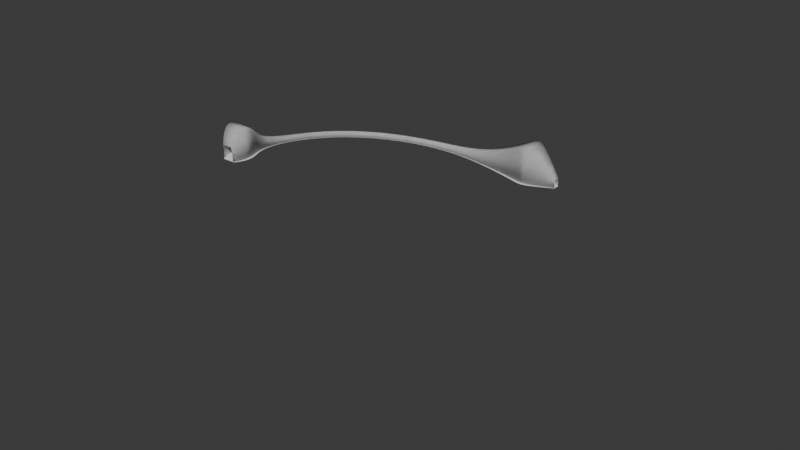 # Source: Level1Backup.blend  (saved by Blender 4.5.88; exported with 4.5.12 LTS)
import bpy
from mathutils import Matrix  # noqa: F401  (used for matrix-valued properties, if any)

bpy.ops.wm.read_factory_settings(use_empty=True)
scene = bpy.context.scene
scene.name = 'Scene'

# ---- collections
col_collection = bpy.data.collections.new('Collection'); scene.collection.children.link(col_collection)

# ---- world
world_world = bpy.data.worlds.new('World'); scene.world = world_world
world_world.use_nodes = True; world_world.node_tree.nodes.clear()
_N = world_world.node_tree.nodes; _L = world_world.node_tree.links
n0 = _N.new('ShaderNodeOutputWorld'); n0.name = 'World Output'; n0.location = (200, 100)
n1 = _N.new('ShaderNodeBackground'); n1.name = 'Background'; n1.location = (-200, 100)
n1.inputs[0].default_value = (0.05088, 0.05088, 0.05088, 1.0)
_L.new(n1.outputs[0], n0.inputs[0])
n0.is_active_output = True
world_world.color = (0.05088, 0.05088, 0.05088)
world_world.sun_shadow_jitter_overblur = 0.0

# ---- meshes
me_circle = bpy.data.meshes.new('Circle')
me_circle.from_pydata([(0.0, 1.0, 0.0), (-0.1951, 0.9808, 0.0), (-0.3827, 0.9239, 0.0), (-0.5556, 0.8315, 0.0), (-0.7071, 0.7071, 0.0), (-0.8315, 0.5556, 0.0), (-0.9239, 0.3827, 0.0), (-0.9808, 0.1951, 0.0), (-1.0, 0.0, 0.0), (-0.9808, -0.1951, 0.0), (-0.9239, -0.3827, 0.0), (-0.8315, -0.5556, 0.0), (-0.7071, -0.7071, 0.0), (-0.5556, -0.8315, 0.0), (-0.3827, -0.9239, 0.0), (-0.1951, -0.9808, 0.0), (0.0, -1.0, 0.0), (0.1951, -0.9808, 0.0), (0.3827, -0.9239, 0.0), (0.5556, -0.8315, 0.0), (0.7071, -0.7071, 0.0), (0.8315, -0.5556, 0.0), (0.9239, -0.3827, 0.0), (0.9808, -0.1951, 0.0), (1.0, 0.0, 0.0), (0.9808, 0.1951, 0.0), (0.9239, 0.3827, 0.0), (0.8315, 0.5556, 0.0), (0.7071, 0.7071, 0.0), (0.5556, 0.8315, 0.0), (0.3827, 0.9239, 0.0), (0.1951, 0.9808, 0.0)], [(1, 0), (2, 1), (3, 2), (4, 3), (5, 4), (6, 5), (7, 6), (8, 7), (9, 8), (10, 9), (11, 10), (12, 11), (13, 12), (14, 13), (15, 14), (16, 15), (17, 16), (18, 17), (19, 18), (20, 19), (21, 20), (22, 21), (23, 22), (24, 23), (25, 24), (26, 25), (27, 26), (28, 27), (29, 28), (30, 29), (31, 30), (0, 31)], [])
_uv = me_circle.uv_layers.new(name='UVMap')
_uv.uv.foreach_set('vector', [])
me_circle.update()

# ---- curves / text
cu_groundcrosssection = bpy.data.curves.new('GroundCrossSection', 'CURVE')
cu_groundcrosssection.dimensions = '3D'
_sp = cu_groundcrosssection.splines.new('POLY'); _sp.points.add(1)
_sp.points.foreach_set('co', [-1.0, -3.278e-07, 2.811e-08, 0.0, 1.0, 3.278e-07, 2.811e-08, 0.0])
_sp.order_u = 2
_sp.order_v = 0
_sp.resolution_v = 0
_sp.use_cyclic_u = True
_sp.use_endpoint_u = True
_sp.use_smooth = False
cu_groundcrosssection.fill_mode = 'FULL'
cu_wallcrosssection = bpy.data.curves.new('WallCrossSection', 'CURVE')
cu_wallcrosssection.dimensions = '3D'
_sp = cu_wallcrosssection.splines.new('POLY'); _sp.points.add(3)
_sp.points.foreach_set('co', [0.8, -0.02002, -2.607e-07, 0.0, 0.8, 2.204, -2.607e-07, 0.0, -0.7894, 2.204, 2.572e-07, 0.0, -0.7894, -0.02002, 2.572e-07, 0.0])
_sp.order_v = 0
_sp.resolution_v = 0
_sp.use_cyclic_u = True
_sp.use_endpoint_u = True
_sp.use_smooth = False
cu_wallcrosssection.fill_mode = 'FULL'
cu_nurbspath_004 = bpy.data.curves.new('NurbsPath.004', 'CURVE')
cu_nurbspath_004.dimensions = '3D'
_sp = cu_nurbspath_004.splines.new('NURBS'); _sp.points.add(9)
_sp.points.foreach_set('co', [-79.92, -86.7, 14.9, 1.0, -80.0, -80.0, 15.36, 1.0, -79.92, -75.64, 15.51, 1.0, -79.31, -58.26, 14.84, 1.0, -66.22, -28.44, 11.37, 1.0, -41.33, -5.814, 5.223, 1.0, -20.7, -1.112, 0.9209, 1.0, 0.0, 0.0, 0.0, 1.0, 0.0, 0.0, 0.0, 1.0, 11.85, 0.0, 0.0, 1.0])
_sp.points.foreach_set('radius', [2.777, 8.298, 1.0, 1.0, 1.0, 1.0, 1.487, 7.361, 7.361, 1.554])
_sp.points.foreach_set('tilt', [0.003249, 0.004682, 0.005534, 0.006251, 0.00078, 0.02897, 0.1383, 0.2028, 0.2028, 0.1787])
_sp.order_u = 5
_sp.order_v = 0
_sp.use_endpoint_u = True
cu_nurbspath_004.use_path = True
cu_nurbspath_004.bevel_mode = 'OBJECT'
cu_nurbspath_004.fill_mode = 'FULL'
cu_groundcrosssection_001 = bpy.data.curves.new('GroundCrossSection.001', 'CURVE')
cu_groundcrosssection_001.dimensions = '3D'
_sp = cu_groundcrosssection_001.splines.new('POLY'); _sp.points.add(1)
_sp.points.foreach_set('co', [-1.0, -3.278e-07, 2.811e-08, 0.0, 1.0, 3.278e-07, 2.811e-08, 0.0])
_sp.order_u = 2
_sp.order_v = 0
_sp.resolution_v = 0
_sp.use_cyclic_u = True
_sp.use_endpoint_u = True
_sp.use_smooth = False
cu_groundcrosssection_001.fill_mode = 'FULL'
cu_nurbspath_006 = bpy.data.curves.new('NurbsPath.006', 'CURVE')
cu_nurbspath_006.dimensions = '3D'
_sp = cu_nurbspath_006.splines.new('NURBS'); _sp.points.add(9)
_sp.points.foreach_set('co', [-79.92, -86.7, 14.9, 1.0, -80.0, -80.0, 15.36, 1.0, -79.92, -75.64, 15.51, 1.0, -79.31, -58.26, 14.84, 1.0, -66.22, -28.44, 11.37, 1.0, -41.33, -5.814, 5.223, 1.0, -20.7, -1.112, 0.9209, 1.0, 0.0, 0.0, 0.0, 1.0, 0.0, 0.0, 0.0, 1.0, 11.85, 0.0, 0.0, 1.0])
_sp.points.foreach_set('radius', [2.777, 8.298, 1.0, 1.0, 1.0, 1.0, 1.487, 7.361, 7.361, 1.554])
_sp.points.foreach_set('tilt', [0.003249, 0.004682, 0.005534, 0.006251, 0.00078, 0.02897, 0.1383, 0.2028, 0.2028, 0.1787])
_sp.order_u = 5
_sp.order_v = 0
_sp.use_endpoint_u = True
cu_nurbspath_006.use_path = True
cu_nurbspath_006.bevel_mode = 'OBJECT'
cu_nurbspath_006.fill_mode = 'FULL'
cu_wallcrosssection_002 = bpy.data.curves.new('WallCrossSection.002', 'CURVE')
cu_wallcrosssection_002.dimensions = '3D'
_sp = cu_wallcrosssection_002.splines.new('POLY'); _sp.points.add(3)
_sp.points.foreach_set('co', [0.8, -0.02002, -2.607e-07, 0.0, 0.8, 2.204, -2.607e-07, 0.0, -0.7894, 2.204, 2.572e-07, 0.0, -0.7894, -0.02002, 2.572e-07, 0.0])
_sp.order_v = 0
_sp.resolution_v = 0
_sp.use_cyclic_u = True
_sp.use_endpoint_u = True
_sp.use_smooth = False
cu_wallcrosssection_002.fill_mode = 'FULL'
cu_nurbspath_007 = bpy.data.curves.new('NurbsPath.007', 'CURVE')
cu_nurbspath_007.dimensions = '3D'
_sp = cu_nurbspath_007.splines.new('NURBS'); _sp.points.add(9)
_sp.points.foreach_set('co', [-79.92, -86.7, 14.9, 1.0, -80.0, -80.0, 15.36, 1.0, -79.92, -75.64, 15.51, 1.0, -79.31, -58.26, 14.84, 1.0, -66.22, -28.44, 11.37, 1.0, -41.33, -5.814, 5.223, 1.0, -20.7, -1.112, 0.9209, 1.0, 0.0, 0.0, 0.0, 1.0, 0.0, 0.0, 0.0, 1.0, 11.85, 0.0, 0.0, 1.0])
_sp.points.foreach_set('radius', [2.777, 8.298, 1.0, 1.0, 1.0, 1.0, 1.487, 7.361, 7.361, 1.554])
_sp.points.foreach_set('tilt', [0.003249, 0.004682, 0.005534, 0.006251, 0.00078, 0.02897, 0.1383, 0.2028, 0.2028, 0.1787])
_sp.order_u = 5
_sp.order_v = 0
_sp.use_endpoint_u = True
cu_nurbspath_007.use_path = True
cu_nurbspath_007.bevel_mode = 'OBJECT'
cu_nurbspath_007.fill_mode = 'FULL'
cu_wallcrosssection_003 = bpy.data.curves.new('WallCrossSection.003', 'CURVE')
cu_wallcrosssection_003.dimensions = '3D'
_sp = cu_wallcrosssection_003.splines.new('POLY'); _sp.points.add(3)
_sp.points.foreach_set('co', [0.8, -0.02002, -2.607e-07, 0.0, 0.8, 2.204, -2.607e-07, 0.0, -0.7894, 2.204, 2.572e-07, 0.0, -0.7894, -0.02002, 2.572e-07, 0.0])
_sp.order_v = 0
_sp.resolution_v = 0
_sp.use_cyclic_u = True
_sp.use_endpoint_u = True
_sp.use_smooth = False
cu_wallcrosssection_003.fill_mode = 'FULL'
cu_nurbspath_008 = bpy.data.curves.new('NurbsPath.008', 'CURVE')
cu_nurbspath_008.dimensions = '3D'
_sp = cu_nurbspath_008.splines.new('NURBS'); _sp.points.add(9)
_sp.points.foreach_set('co', [-79.92, -86.7, 14.9, 1.0, -80.0, -80.0, 15.36, 1.0, -79.92, -75.64, 15.51, 1.0, -79.31, -58.26, 14.84, 1.0, -66.22, -28.44, 11.37, 1.0, -41.33, -5.814, 5.223, 1.0, -20.7, -1.112, 0.9209, 1.0, 0.0, 0.0, 0.0, 1.0, 0.0, 0.0, 0.0, 1.0, 11.85, 0.0, 0.0, 1.0])
_sp.points.foreach_set('radius', [2.777, 8.298, 1.0, 1.0, 1.0, 1.0, 1.487, 7.361, 7.361, 1.554])
_sp.points.foreach_set('tilt', [0.003249, 0.004682, 0.005534, 0.006251, 0.00078, 0.02897, 0.1383, 0.2028, 0.2028, 0.1787])
_sp.order_u = 5
_sp.order_v = 0
_sp.use_endpoint_u = True
cu_nurbspath_008.use_path = True
cu_nurbspath_008.bevel_mode = 'OBJECT'
cu_nurbspath_008.fill_mode = 'FULL'
cu_wallcrosssection_004 = bpy.data.curves.new('WallCrossSection.004', 'CURVE')
cu_wallcrosssection_004.dimensions = '3D'
_sp = cu_wallcrosssection_004.splines.new('POLY'); _sp.points.add(3)
_sp.points.foreach_set('co', [0.8, -0.02002, -2.607e-07, 0.0, 0.8, 2.204, -2.607e-07, 0.0, -0.7894, 2.204, 2.572e-07, 0.0, -0.7894, -0.02002, 2.572e-07, 0.0])
_sp.order_v = 0
_sp.resolution_v = 0
_sp.use_cyclic_u = True
_sp.use_endpoint_u = True
_sp.use_smooth = False
cu_wallcrosssection_004.fill_mode = 'FULL'
cu_wallcrosssection_005 = bpy.data.curves.new('WallCrossSection.005', 'CURVE')
cu_wallcrosssection_005.dimensions = '3D'
_sp = cu_wallcrosssection_005.splines.new('POLY'); _sp.points.add(3)
_sp.points.foreach_set('co', [0.8, -0.02002, -2.607e-07, 0.0, 0.8, 2.204, -2.607e-07, 0.0, -0.7894, 2.204, 2.572e-07, 0.0, -0.7894, -0.02002, 2.572e-07, 0.0])
_sp.order_v = 0
_sp.resolution_v = 0
_sp.use_cyclic_u = True
_sp.use_endpoint_u = True
_sp.use_smooth = False
cu_wallcrosssection_005.fill_mode = 'FULL'
cu_nurbspath_009 = bpy.data.curves.new('NurbsPath.009', 'CURVE')
cu_nurbspath_009.dimensions = '3D'
_sp = cu_nurbspath_009.splines.new('NURBS'); _sp.points.add(9)
_sp.points.foreach_set('co', [-79.92, -86.7, 14.9, 1.0, -80.0, -80.0, 15.36, 1.0, -79.92, -75.64, 15.51, 1.0, -79.31, -58.26, 14.84, 1.0, -66.22, -28.44, 11.37, 1.0, -41.33, -5.814, 5.223, 1.0, -20.7, -1.112, 0.9209, 1.0, 0.0, 0.0, 0.0, 1.0, 0.0, 0.0, 0.0, 1.0, 11.85, 0.0, 0.0, 1.0])
_sp.points.foreach_set('radius', [2.777, 8.298, 1.0, 1.0, 1.0, 1.0, 1.487, 7.361, 7.361, 1.554])
_sp.points.foreach_set('tilt', [0.003249, 0.004682, 0.005534, 0.006251, 0.00078, 0.02897, 0.1383, 0.2028, 0.2028, 0.1787])
_sp.order_u = 5
_sp.order_v = 0
_sp.use_endpoint_u = True
cu_nurbspath_009.use_path = True
cu_nurbspath_009.bevel_mode = 'OBJECT'
cu_nurbspath_009.fill_mode = 'FULL'

# ---- objects
ob_groundcrosssection = bpy.data.objects.new('GroundCrossSection', cu_groundcrosssection)
ob_wallpysicscross = bpy.data.objects.new('WallPysicsCross', cu_wallcrosssection)
ob_circle = bpy.data.objects.new('Circle', me_circle)
ob_wallphysics = bpy.data.objects.new('WallPhysics', cu_nurbspath_004)
ob_groundcrosssection_001 = bpy.data.objects.new('GroundCrossSection.001', cu_groundcrosssection_001)
ob_groundphysics = bpy.data.objects.new('GroundPhysics', cu_nurbspath_006)
ob_walltexturecross = bpy.data.objects.new('WallTextureCross', cu_wallcrosssection_002)
ob_walltexture = bpy.data.objects.new('WallTexture', cu_nurbspath_007)
ob_wallcrosssection_002 = bpy.data.objects.new('WallCrossSection.002', cu_wallcrosssection_003)
ob_walldecoration = bpy.data.objects.new('WallDecoration', cu_nurbspath_008)
ob_wallcrosssection_003 = bpy.data.objects.new('WallCrossSection.003', cu_wallcrosssection_004)
ob_decorationtexturecross = bpy.data.objects.new('DecorationTextureCross', cu_wallcrosssection_005)
ob_decorationtexture = bpy.data.objects.new('DecorationTexture', cu_nurbspath_009)

# ---- transforms, parenting, visibility, modifiers, constraints
ob_groundcrosssection.location = (0.0, 0.0, 0.0)
ob_wallpysicscross.location = (0.0, 0.0, 0.0)
ob_circle.location = (0.0, 0.0, 0.0)
ob_circle.scale = (79.91, 79.91, 79.91)
ob_wallphysics.location = (0.0, 80.0, 0.0)
ob_groundcrosssection_001.location = (0.0, 0.0, 0.0)
ob_groundphysics.location = (0.0, 80.0, 0.0)
ob_walltexturecross.location = (0.0, 0.0, 0.0)
ob_walltexture.location = (0.0, 80.0, 0.0)
ob_wallcrosssection_002.location = (0.0, 0.0, 0.0)
ob_walldecoration.location = (0.0, 80.0, 0.0)
ob_wallcrosssection_003.location = (0.0, 0.0, 0.0)
ob_decorationtexturecross.location = (0.0, 0.0, 0.0)
ob_decorationtexture.location = (0.0, 80.0, 0.0)
cu_nurbspath_004.bevel_object = ob_wallpysicscross
cu_nurbspath_006.bevel_object = ob_groundcrosssection
cu_nurbspath_007.bevel_object = ob_walltexturecross
cu_nurbspath_008.bevel_object = ob_wallcrosssection_003
cu_nurbspath_009.bevel_object = ob_decorationtexturecross

# ---- collection membership
col_collection.objects.link(ob_groundcrosssection)
col_collection.objects.link(ob_wallpysicscross)
col_collection.objects.link(ob_circle)
col_collection.objects.link(ob_wallphysics)
col_collection.objects.link(ob_groundcrosssection_001)
col_collection.objects.link(ob_groundphysics)
col_collection.objects.link(ob_walltexturecross)
col_collection.objects.link(ob_walltexture)
col_collection.objects.link(ob_wallcrosssection_002)
col_collection.objects.link(ob_walldecoration)
col_collection.objects.link(ob_wallcrosssection_003)
col_collection.objects.link(ob_decorationtexturecross)
col_collection.objects.link(ob_decorationtexture)

# ---- scene / render settings (as saved in the file)
scene.frame_start = 1; scene.frame_end = 250; scene.frame_set(1)
scene.render.engine = 'BLENDER_EEVEE_NEXT'
bpy.context.view_layer.update()

# ---- added for rendering (the .blend has no active camera and no usable light): camera, sun
cam_auto = bpy.data.cameras.new('AutoCamera')
cam_auto.lens = 50.0
cam_auto.sensor_width = 36.0
cam_auto.clip_end = 3884.71
ob_auto_camera = bpy.data.objects.new('AutoCamera', cam_auto)
scene.collection.objects.link(ob_auto_camera)
ob_auto_camera.location = (217.158, -261.897, 185.232)
ob_auto_camera.rotation_euler = (1.09748, -7.21219e-08, 0.694738)
scene.camera = ob_auto_camera
light_auto_sun = bpy.data.lights.new('AutoSun', 'SUN')
light_auto_sun.energy = 3.0
light_auto_sun.angle = 0.0523599
ob_auto_sun = bpy.data.objects.new('AutoSun', light_auto_sun)
scene.collection.objects.link(ob_auto_sun)
ob_auto_sun.rotation_euler = (0.872665, 0.174533, 0.523599)
bpy.context.view_layer.update()
